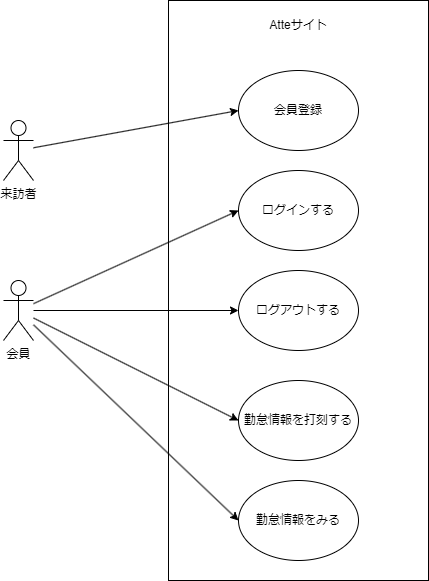

The diagram above was exported from draw.io. Its source (the exported page's mxGraphModel, read from the mxfile embedded in the PNG):
<mxGraphModel dx="1896" dy="842" grid="1" gridSize="10" guides="1" tooltips="1" connect="1" arrows="1" fold="1" page="1" pageScale="1" pageWidth="850" pageHeight="1100" math="0" shadow="0">
  <root>
    <mxCell id="0" />
    <mxCell id="1" parent="0" />
    <mxCell id="8" value="" style="rounded=0;whiteSpace=wrap;html=1;" vertex="1" parent="1">
      <mxGeometry x="355" y="110" width="260" height="580" as="geometry" />
    </mxCell>
    <mxCell id="14" style="edgeStyle=none;html=1;entryX=0;entryY=0.5;entryDx=0;entryDy=0;" edge="1" parent="1" source="2" target="6">
      <mxGeometry relative="1" as="geometry" />
    </mxCell>
    <mxCell id="2" value="来訪者" style="shape=umlActor;verticalLabelPosition=bottom;verticalAlign=top;html=1;outlineConnect=0;" vertex="1" parent="1">
      <mxGeometry x="190" y="230" width="30" height="60" as="geometry" />
    </mxCell>
    <mxCell id="15" style="edgeStyle=none;html=1;entryX=0;entryY=0.5;entryDx=0;entryDy=0;" edge="1" parent="1" source="3" target="7">
      <mxGeometry relative="1" as="geometry" />
    </mxCell>
    <mxCell id="16" style="edgeStyle=none;html=1;" edge="1" parent="1" source="3" target="9">
      <mxGeometry relative="1" as="geometry" />
    </mxCell>
    <mxCell id="17" style="edgeStyle=none;html=1;entryX=0;entryY=0.5;entryDx=0;entryDy=0;" edge="1" parent="1" source="3" target="10">
      <mxGeometry relative="1" as="geometry" />
    </mxCell>
    <mxCell id="18" style="edgeStyle=none;html=1;entryX=0;entryY=0.5;entryDx=0;entryDy=0;" edge="1" parent="1" source="3" target="11">
      <mxGeometry relative="1" as="geometry" />
    </mxCell>
    <mxCell id="3" value="会員" style="shape=umlActor;verticalLabelPosition=bottom;verticalAlign=top;html=1;outlineConnect=0;" vertex="1" parent="1">
      <mxGeometry x="190" y="390" width="30" height="60" as="geometry" />
    </mxCell>
    <mxCell id="6" value="会員登録" style="ellipse;whiteSpace=wrap;html=1;" vertex="1" parent="1">
      <mxGeometry x="425" y="180" width="120" height="80" as="geometry" />
    </mxCell>
    <mxCell id="7" value="ログインする" style="ellipse;whiteSpace=wrap;html=1;" vertex="1" parent="1">
      <mxGeometry x="425" y="280" width="120" height="80" as="geometry" />
    </mxCell>
    <mxCell id="9" value="ログアウトする" style="ellipse;whiteSpace=wrap;html=1;" vertex="1" parent="1">
      <mxGeometry x="425" y="380" width="120" height="80" as="geometry" />
    </mxCell>
    <mxCell id="10" value="勤怠情報を打刻する" style="ellipse;whiteSpace=wrap;html=1;" vertex="1" parent="1">
      <mxGeometry x="425" y="490" width="120" height="80" as="geometry" />
    </mxCell>
    <mxCell id="11" value="勤怠情報をみる" style="ellipse;whiteSpace=wrap;html=1;" vertex="1" parent="1">
      <mxGeometry x="425" y="590" width="120" height="80" as="geometry" />
    </mxCell>
    <mxCell id="12" value="Atteサイト" style="text;html=1;strokeColor=none;fillColor=none;align=center;verticalAlign=middle;whiteSpace=wrap;rounded=0;" vertex="1" parent="1">
      <mxGeometry x="455" y="120" width="60" height="30" as="geometry" />
    </mxCell>
  </root>
</mxGraphModel>